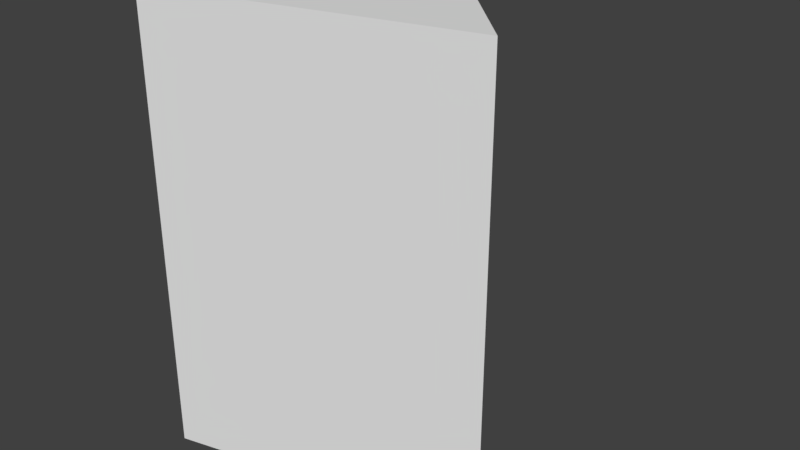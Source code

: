 # Source: triangle.blend  (saved by Blender 2.79.0; exported with 4.5.12 LTS)
import bpy
from mathutils import Matrix  # noqa: F401  (used for matrix-valued properties, if any)

bpy.ops.wm.read_factory_settings(use_empty=True)
scene = bpy.context.scene
scene.name = 'Scene'

# ---- collections
col_collection_1 = bpy.data.collections.new('Collection 1'); scene.collection.children.link(col_collection_1)

# ---- world
world_world = bpy.data.worlds.new('World'); scene.world = world_world
world_world.color = (0.05088, 0.05088, 0.05088)
world_world.use_sun_shadow = False
world_world.sun_shadow_jitter_overblur = 0.0
world_world.cycles.sampling_method = 'MANUAL'

# ---- meshes
me_plane = bpy.data.meshes.new('Plane')
me_plane.from_pydata([(-1.0, -1.0, 0.0), (-0.5, 1.0, 0.0), (-1.0, -1.0, 3.0), (1.0, -0.5, 3.0), (1.0, -0.5, 0.0), (-0.5, 1.0, 3.0), (-1.0, -1.0, 3.0), (1.0, -0.5, 3.0), (-0.5, 1.0, 3.0), (-1.0, -1.0, 3.0), (-1.0, -1.0, 0.0), (-0.5, 1.0, 0.0), (1.0, -0.5, 0.0), (-1.0, -1.0, 0.0)], [(4, 7), (1, 8)], [(12, 3, 2, 13), (0, 9, 6, 10), (10, 6, 5, 11), (11, 12, 13, 0, 10), (5, 6, 9, 2, 3), (13, 2, 9, 0), (11, 5, 3, 12)])
me_plane.use_remesh_preserve_volume = False
me_plane.use_remesh_preserve_attributes = False
me_plane.use_mirror_vertex_groups = False
me_plane.update()

# ---- objects
ob_plane = bpy.data.objects.new('Plane', me_plane)

# ---- transforms, parenting, visibility, modifiers, constraints
ob_plane.location = (0.0, 0.0, 0.0)
ob_plane.lineart.crease_threshold = 0.0

# ---- collection membership
col_collection_1.objects.link(ob_plane)

# ---- scene / render settings (as saved in the file)
scene.frame_start = 1; scene.frame_end = 250; scene.frame_set(1)
scene.render.engine = 'BLENDER_EEVEE_NEXT'
scene.render.resolution_percentage = 50
scene.render.dither_intensity = 0.0
scene.cycles.use_denoising = False
scene.cycles.samples = 128
scene.cycles.sampling_pattern = 'TABULATED_SOBOL'
scene.cycles.use_adaptive_sampling = False
scene.cycles.use_light_tree = False
scene.cycles.blur_glossy = 0.0
scene.cycles.sample_clamp_indirect = 0.0
scene.view_settings.view_transform = 'Standard'
bpy.context.view_layer.update()

# ---- added for rendering (the .blend has no active camera and no usable light): camera, sun
cam_auto = bpy.data.cameras.new('AutoCamera')
cam_auto.lens = 50.0
cam_auto.sensor_width = 36.0
cam_auto.clip_end = 1000.0
ob_auto_camera = bpy.data.objects.new('AutoCamera', cam_auto)
scene.collection.objects.link(ob_auto_camera)
ob_auto_camera.location = (3.81511, -4.57814, 4.55233)
ob_auto_camera.rotation_euler = (1.09748, -7.21219e-08, 0.694738)
scene.camera = ob_auto_camera
light_auto_sun = bpy.data.lights.new('AutoSun', 'SUN')
light_auto_sun.energy = 3.0
light_auto_sun.angle = 0.0523599
ob_auto_sun = bpy.data.objects.new('AutoSun', light_auto_sun)
scene.collection.objects.link(ob_auto_sun)
ob_auto_sun.rotation_euler = (0.872665, 0.174533, 0.523599)
bpy.context.view_layer.update()

